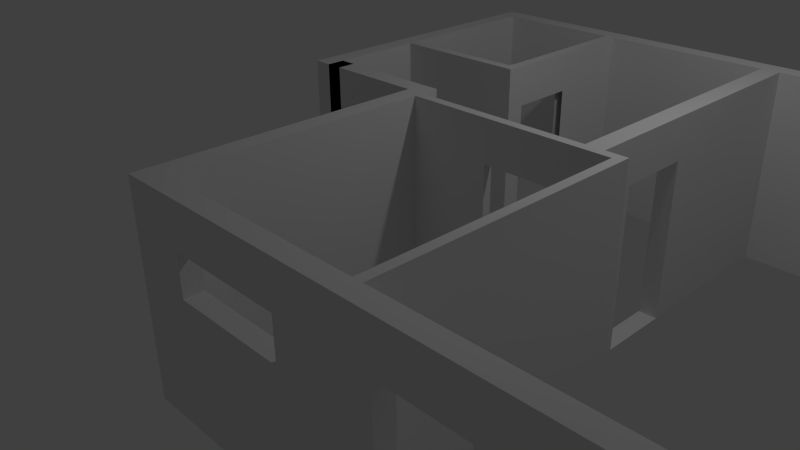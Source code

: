 # Source: basement.blend  (saved by Blender 2.76.0; exported with 4.5.12 LTS)
import bpy
from mathutils import Matrix  # noqa: F401  (used for matrix-valued properties, if any)

bpy.ops.wm.read_factory_settings(use_empty=True)
scene = bpy.context.scene
scene.name = 'Scene'

# ---- collections
col_collection_1 = bpy.data.collections.new('Collection 1'); scene.collection.children.link(col_collection_1)

# ---- world
world_world = bpy.data.worlds.new('World'); scene.world = world_world
world_world.color = (0.05088, 0.05088, 0.05088)
world_world.use_sun_shadow = False
world_world.sun_shadow_jitter_overblur = 0.0
world_world.cycles.sampling_method = 'MANUAL'
world_world.cycles.sample_map_resolution = 256

# ---- cameras
cam_camera = bpy.data.cameras.new('Camera')
cam_camera.clip_end = 100.0
cam_camera.lens = 35.0
cam_camera.sensor_width = 32.0
cam_camera.sensor_height = 18.0
cam_camera.ortho_scale = 7.314
cam_camera.dof.focus_distance = 0.0
cam_camera.dof.aperture_fstop = 128.0

# ---- lights
light_lamp = bpy.data.lights.new('Lamp', 'POINT')
light_lamp.transmission_factor = 0.0
light_lamp.cutoff_distance = 30.0
light_lamp.energy = 100.0
light_lamp.shadow_buffer_clip_start = 1.001
light_lamp.shadow_soft_size = 0.1
light_lamp.shadow_maximum_resolution = 0.006
light_lamp.use_absolute_resolution = True
light_lamp.cycles.use_multiple_importance_sampling = False

# ---- meshes
me_plane_001 = bpy.data.meshes.new('Plane.001')
me_plane_001.from_pydata([(1.09, 11.36, 0.0), (1.09, 30.09, 0.0), (0.98, 30.09, 0.0), (1.09, 11.36, 2.4), (1.09, 30.09, 2.4), (0.98, 30.09, 2.4), (-0.6, 11.36, 0.0047), (-0.6, 12.36, 0.0047), (0.98, 12.36, 0.0047), (-0.6, 12.36, 2.4), (-0.6, 11.36, 2.4), (1.09, 13.54, 0.0), (1.09, 20.87, 0.0), (0.98, 20.87, 0.0), (0.98, 13.54, 0.0), (1.09, 13.54, 2.4), (1.09, 20.87, 2.4), (0.98, 20.87, 2.4), (0.98, 13.54, 2.4), (-0.6, -1.0, 0.0), (-0.6, 1.0, 0.0), (1.0, 1.0, 0.0), (-0.4004, -1.0, 0.0), (0.4004, -1.0, 0.0), (0.4004, 1.0, 0.0), (-0.4004, 1.0, 0.0), (-0.6, 1.0, 1.9), (-0.6, -1.0, 1.9), (0.4004, -1.0, 1.9), (-0.4004, 1.0, 1.9), (-0.4004, -1.0, 1.9), (0.4004, 1.0, 1.9), (-0.6, 1.0, 2.4), (-0.6, -1.0, 2.4), (0.4004, -1.0, 2.4), (-0.4004, 1.0, 2.4), (-0.4004, -1.0, 2.4), (0.4004, 1.0, 2.4), (-0.4001, -1.0, 0.0), (-0.4001, 1.0, 0.0), (-0.4001, 1.0, 1.9), (-0.4001, -1.0, 1.9), (-0.4001, 1.0, 2.4), (-0.4001, -1.0, 2.4), (-0.82, 1.0, 0.0), (-0.82, -1.0, 0.0), (-0.82, 1.0, 1.9), (-0.82, -1.0, 1.9), (-0.82, 1.0, 2.4), (-0.82, -1.0, 2.4), (-0.6, 30.09, 1.9), (-0.82, 30.09, 1.9), (-0.6, 30.09, 0.0), (-0.6, 30.09, 2.4), (-0.82, 30.09, 0.0), (-0.82, 30.09, 2.4), (-0.6, 32.09, 1.9), (-0.82, 32.09, 1.9), (-0.6, 32.09, 0.0), (-0.6, 32.09, 2.4), (-0.82, 32.09, 0.0), (-0.82, 32.09, 2.4), (3.354, 30.09, 1.9), (3.134, 30.09, 1.9), (3.354, 30.09, 0.0), (3.354, 30.09, 2.4), (3.134, 30.09, 0.0), (3.134, 30.09, 2.4), (3.134, 32.09, 1.9), (3.134, 32.09, 0.0), (3.134, 32.09, 2.4), (3.354, 32.09, 1.9), (3.354, 32.09, 0.0), (3.354, 32.09, 2.4), (6.662, -29.48, 1.9), (1.0, -29.48, 1.9), (1.0, -29.48, 0.0), (1.0, -29.48, 2.4), (6.662, -29.48, 0.0), (6.663, 32.09, 1.9), (6.662, -29.48, 2.4), (6.442, -29.48, 0.0), (6.442, -29.48, 1.9), (6.442, -29.48, 2.4), (6.662, 30.09, 1.9), (6.442, 30.09, 1.9), (6.662, 30.09, 0.0), (6.662, 30.09, 2.4), (6.442, 30.09, 0.0), (6.442, 30.09, 2.4), (6.442, 32.09, 1.9), (6.442, 32.09, 0.0), (6.442, 32.09, 2.4), (6.663, 32.09, 0.0), (6.663, 32.09, 2.4), (3.5, -29.48, 0.0), (3.5, -29.48, 1.9), (3.61, -29.48, 2.4), (3.61, -29.48, 0.0), (3.61, -29.48, 1.9), (6.662, -31.48, 1.9), (6.662, -31.48, 0.0), (6.662, -31.48, 2.4), (6.442, -31.48, 0.0), (6.442, -31.48, 1.9), (6.442, -31.48, 2.4), (0.78, -29.48, 0.0), (0.78, -29.48, 1.9), (0.78, -29.48, 2.4), (0.78, -31.48, 0.0), (0.78, -31.48, 1.9), (0.78, -31.48, 2.4), (1.0, -1.0, 0.0), (0.78, -1.0, 0.0), (0.78, -1.0, 2.4), (0.78, -1.0, 1.9), (3.611, -29.48, 2.4), (3.611, -31.48, 1.9), (3.611, -31.48, 0.0), (3.611, -31.48, 2.4), (3.611, -29.48, 0.0), (3.5, -31.48, 1.9), (3.5, -31.48, 2.4), (3.5, -29.48, 2.4), (3.5, -31.48, 0.0), (6.662, -29.48, 0.95), (6.663, 32.09, 0.95), (1.0, -29.48, 0.95), (6.662, 30.09, 0.95), (3.5, -29.48, 0.95), (6.662, -31.48, 0.95), (6.442, -31.48, 0.95), (0.78, -29.48, 0.95), (0.78, -31.48, 0.95), (0.78, -1.0, 0.95), (3.611, -31.48, 0.95), (3.5, -31.48, 0.95), (3.923, -29.48, 2.4), (4.822, -29.48, 2.4), (5.231, -29.48, 2.4), (6.13, -29.48, 2.4), (3.923, -31.48, 0.0), (4.822, -31.48, 0.0), (5.231, -31.48, 0.0), (6.13, -31.48, 0.0), (3.923, -29.48, 0.0), (4.822, -29.48, 0.0), (5.231, -29.48, 0.0), (6.13, -29.48, 0.0), (6.13, -29.48, 1.9), (5.231, -29.48, 1.9), (4.821, -29.48, 1.9), (3.922, -29.48, 1.9), (6.13, -31.48, 1.9), (5.231, -31.48, 1.9), (4.822, -31.48, 1.9), (3.923, -31.48, 1.9), (6.13, -31.48, 2.4), (5.231, -31.48, 2.4), (4.822, -31.48, 2.4), (3.923, -31.48, 2.4), (6.13, -31.48, 0.95), (5.231, -31.48, 0.95), (4.822, -31.48, 0.95), (3.923, -31.48, 0.95), (6.442, -29.48, 0.95), (3.611, -29.48, 0.95), (6.13, -29.48, 0.95), (5.231, -29.48, 0.95), (4.822, -29.48, 0.95), (3.922, -29.48, 0.95), (3.5, -29.48, 1.425), (0.78, -29.48, 1.425), (0.78, -31.48, 1.425), (0.78, -1.0, 1.425), (3.61, -29.48, 1.425), (1.0, -29.48, 1.425), (3.611, -31.48, 1.425), (3.5, -31.48, 1.425), (3.922, -29.48, 1.425), (3.923, -31.48, 1.425), (1.464, -29.48, 1.9), (2.816, -29.48, 1.9), (2.816, -29.48, 0.95), (1.464, -29.48, 0.95), (2.816, -29.48, 1.425), (1.464, -29.48, 1.425), (2.816, -31.48, 1.9), (1.464, -31.48, 1.9), (2.816, -31.48, 2.4), (1.464, -31.48, 2.4), (1.464, -29.48, 2.4), (2.816, -29.48, 2.4), (1.464, -31.48, 0.0), (2.816, -31.48, 0.0), (1.464, -29.48, 0.0), (2.816, -29.48, 0.0), (2.816, -31.48, 0.95), (1.464, -31.48, 0.95), (2.816, -31.48, 1.425), (1.464, -31.48, 1.425), (2.014, -2.0, 0.0), (1.0, 1.0, 1.9), (1.0, 1.0, 2.4), (2.815, -2.0, 0.0), (2.014, -1.0, 0.0), (2.815, -1.0, 0.0), (3.134, 3.354, 0.0), (3.134, 11.36, 0.0), (3.354, 11.36, 0.0), (3.354, 3.354, 0.0), (3.134, 3.354, 2.4), (3.134, 11.36, 2.4), (3.134, 11.36, 1.9), (3.134, 3.354, 1.9), (3.354, 3.354, 1.9), (3.354, 11.36, 1.9), (3.354, 11.36, 2.4), (3.354, 3.354, 2.4), (6.662, -29.48, 1.425), (6.663, 32.09, 1.425), (6.662, 30.09, 1.425), (6.442, -29.48, 1.425), (6.662, -31.48, 1.425), (6.442, -31.48, 1.425), (6.13, -29.48, 1.425), (6.13, -31.48, 1.425), (6.662, 11.1, 1.9), (6.662, 24.68, 1.9), (6.442, 11.1, 0.0), (6.442, 24.68, 0.0), (6.662, 24.68, 0.0), (6.662, 11.1, 0.0), (6.442, 11.1, 2.4), (6.442, 24.68, 2.4), (6.442, 24.68, 1.9), (6.442, 11.1, 1.9), (6.662, 24.68, 2.4), (6.662, 11.1, 2.4), (6.662, 11.1, 0.95), (6.662, 24.68, 0.95), (6.662, 11.1, 1.425), (6.662, 24.68, 1.425), (6.442, 11.1, 0.95), (6.442, 24.68, 0.95), (6.442, 11.1, 1.425), (6.442, 24.68, 1.425), (0.98, 12.36, 0.0), (0.98, 12.36, 2.405), (1.09, 12.36, 0.0), (1.09, 12.36, 2.4), (1.0, -1.092, 1.9), (1.0, -1.092, 0.0), (3.354, -1.0, 0.0), (3.354, -1.0, 1.9), (3.354, -1.0, 2.4), (3.134, -1.0, 0.0), (3.134, -1.0, 1.9), (3.134, -1.0, 2.4), (3.5, -2.0, 1.9), (3.5, -1.0, 0.0), (3.5, -1.0, 1.9), (3.5, -1.0, 2.4), (3.5, -2.0, 0.0), (3.5, -2.0, 2.4), (3.61, -2.0, 2.4), (3.61, -1.0, 0.0), (3.61, -1.0, 1.9), (3.61, -1.0, 2.4), (3.61, -2.0, 0.0), (3.61, -2.0, 1.9), (1.0, -1.0, 1.9), (1.0, -1.0, 2.4), (1.0, -2.0, 0.0), (1.0, -2.0, 1.9), (1.0, -2.0, 2.4), (2.014, -2.0, 2.4), (2.014, -1.0, 2.4), (2.014, -2.0, 1.9), (2.815, -1.0, 1.9), (2.815, -2.0, 2.4), (2.815, -1.0, 2.4), (2.815, -2.0, 1.9), (2.014, -1.0, 1.9), (1.09, 11.36, 1.9), (1.09, 30.09, 1.9), (-0.6, 11.36, 1.901), (1.09, 13.54, 1.9), (1.09, 20.87, 1.9), (1.09, 12.36, 1.9), (0.98, 30.09, 1.9), (0.98, 20.87, 1.9), (0.98, 13.54, 1.9), (0.98, 12.36, 1.903), (-0.6, 12.36, 1.9), (0.98, 12.36, 1.903), (0.78, 1.0, 0.0), (0.78, -1.0, 0.0), (0.78, 1.0, 2.4), (0.78, -1.0, 2.4), (0.78, 1.0, 1.9), (0.78, -1.0, 1.9)], [(72, 71), (71, 73), (73, 65), (96, 99), (21, 252), (251, 271), (112, 252)], [(12, 13, 2, 1), (16, 4, 5, 17), (288, 285, 4, 16), (289, 287, 15, 250), (287, 288, 16, 15), (290, 291, 17, 5), (291, 292, 18, 17), (250, 15, 18, 248), (15, 16, 17, 18), (249, 247, 14, 11), (11, 14, 13, 12), (22, 25, 24, 23), (26, 27, 33, 32), (27, 30, 36, 33), (25, 20, 26, 29), (22, 25, 29, 30), (19, 22, 30, 27), (20, 19, 27, 26), (24, 23, 28, 31), (33, 36, 35, 32), (30, 28, 34, 36), (37, 31, 29, 35), (29, 26, 32, 35), (35, 36, 34, 37), (29, 31, 28, 30), (46, 48, 55, 51), (44, 45, 47, 46), (46, 47, 49, 48), (55, 53, 59, 61), (44, 46, 51, 54), (59, 56, 57, 61), (56, 58, 60, 57), (52, 54, 60, 58), (54, 51, 57, 60), (51, 55, 61, 57), (92, 94, 79, 90), (213, 212, 67, 63), (209, 208, 66, 64), (217, 216, 62, 65), (208, 213, 63, 66), (212, 217, 65, 67), (216, 209, 64, 62), (66, 63, 68, 69), (63, 67, 70, 68), (93, 91, 90, 79, 220, 126), (270, 99, 98, 269), (87, 84, 79, 94), (238, 80, 74, 227), (259, 96, 123, 264), (235, 234, 89, 85), (231, 230, 88, 86), (88, 91, 93, 86), (230, 244, 246, 235, 85, 88), (234, 237, 87, 89), (239, 125, 78, 232), (88, 85, 90, 91), (85, 89, 92, 90), (58, 56, 90, 91), (50, 52, 88, 85), (56, 59, 92, 90), (53, 50, 85, 89), (52, 58, 91, 88), (59, 53, 89, 92), (128, 86, 93, 126), (92, 89, 87, 94), (270, 265, 97, 99), (74, 80, 102, 100), (200, 188, 110, 173), (219, 74, 100, 223), (80, 83, 105, 102), (81, 78, 101, 103), (108, 107, 110, 111), (132, 106, 109, 133), (188, 190, 111, 110), (195, 193, 109, 106), (190, 191, 108, 111), (172, 107, 115, 174), (107, 108, 114, 115), (76, 106, 113, 112), (160, 137, 116, 119), (145, 141, 118, 120), (156, 160, 119, 117), (180, 156, 117, 177), (119, 116, 123, 122), (117, 119, 122, 121), (177, 117, 121, 178), (152, 99, 116, 137), (170, 145, 120, 166), (105, 104, 100, 102), (130, 131, 103, 101), (223, 224, 131, 130), (118, 135, 136, 124), (141, 164, 135, 118), (185, 171, 129, 183), (106, 132, 134, 113), (172, 132, 133, 173), (78, 125, 130, 101), (193, 198, 133, 109), (221, 128, 126, 220), (241, 219, 125, 239), (103, 131, 161, 144), (144, 161, 162, 143), (143, 162, 163, 142), (142, 163, 164, 141), (165, 81, 148, 167), (167, 148, 147, 168), (168, 147, 146, 169), (169, 146, 145, 170), (82, 149, 140, 83), (149, 150, 139, 140), (150, 151, 138, 139), (151, 152, 137, 138), (224, 104, 153, 226), (152, 151, 155, 156), (162, 154, 155, 163), (169, 163, 155, 151), (104, 105, 157, 153), (153, 157, 158, 154), (154, 158, 159, 155), (155, 159, 160, 156), (81, 103, 144, 148), (148, 144, 143, 147), (147, 143, 142, 146), (146, 142, 141, 145), (105, 83, 140, 157), (157, 140, 139, 158), (158, 139, 138, 159), (159, 138, 137, 160), (179, 152, 156, 180), (150, 168, 169, 151), (164, 163, 169, 170), (222, 165, 167, 225), (179, 170, 166, 175), (150, 149, 153, 154), (225, 226, 153, 149), (168, 150, 154, 162), (162, 161, 167, 168), (152, 179, 175, 99), (170, 179, 180, 164), (107, 172, 173, 110), (182, 96, 171, 185), (135, 177, 178, 136), (164, 180, 177, 135), (132, 172, 174, 134), (198, 200, 173, 133), (75, 181, 186, 176), (186, 181, 188, 200), (176, 186, 184, 127), (186, 185, 183, 184), (136, 178, 199, 197), (197, 199, 200, 198), (124, 136, 197, 194), (194, 197, 198, 193), (122, 123, 192, 189), (189, 192, 191, 190), (196, 194, 193, 195), (121, 122, 189, 187), (187, 189, 190, 188), (178, 121, 187, 199), (181, 182, 187, 188), (186, 200, 199, 185), (185, 199, 187, 182), (204, 201, 205, 206), (209, 216, 213, 208), (218, 255, 254, 215), (211, 218, 217, 212), (213, 216, 215, 214), (218, 215, 216, 217), (258, 255, 218, 211), (210, 207, 208, 209), (214, 257, 258, 211), (214, 211, 212, 213), (215, 210, 207, 214), (167, 161, 226, 225), (82, 222, 225, 149), (131, 224, 226, 161), (227, 74, 219, 241), (84, 221, 220, 79), (100, 104, 224, 223), (125, 219, 223, 130), (84, 228, 242, 221), (242, 228, 235, 246), (221, 242, 240, 128), (242, 241, 239, 240), (128, 240, 231, 86), (240, 239, 232, 231), (83, 80, 238, 233), (233, 238, 237, 234), (81, 165, 222, 82, 236, 245, 243, 229), (242, 246, 245, 241), (78, 81, 229, 232), (232, 229, 230, 231), (82, 83, 233, 236), (236, 233, 234, 235), (87, 237, 228, 84), (237, 238, 227, 228), (229, 243, 244, 230), (243, 245, 246, 244), (227, 236, 235, 228), (241, 245, 236, 227), (284, 289, 250, 3), (292, 293, 248, 18), (286, 6, 0, 284), (27, 33, 49, 47), (27, 41, 43, 33), (40, 26, 32, 42), (33, 43, 42, 32), (20, 19, 45, 44), (19, 38, 41, 27), (39, 20, 26, 40), (271, 202, 203, 272), (300, 31, 37, 298), (299, 272, 203, 298), (296, 24, 31, 300), (112, 21, 202, 271), (262, 264, 265, 268), (253, 254, 261, 260), (254, 255, 262, 261), (266, 267, 270, 269), (267, 268, 265, 270), (263, 260, 266, 269), (261, 262, 268, 267), (259, 263, 95, 96), (266, 260, 261, 267), (276, 277, 272, 275), (278, 276, 275, 274), (277, 283, 271, 272), (259, 264, 280, 282), (257, 214, 207, 256), (258, 257, 279, 281), (281, 279, 283, 277), (282, 280, 276, 278), (253, 210, 215, 254), (280, 281, 277, 276), (282, 278, 283, 279), (19, 27, 47, 45), (33, 32, 48, 49), (20, 44, 54, 52), (32, 26, 50, 53), (48, 32, 53, 55), (26, 20, 52, 50), (265, 264, 123, 97), (108, 77, 272, 114), (181, 75, 77, 191), (183, 129, 95, 196), (21, 296, 300, 202), (77, 75, 271, 272), (120, 118, 124, 95), (127, 184, 195, 76), (184, 183, 196, 195), (96, 182, 192, 123), (182, 181, 191, 192), (95, 124, 194, 196), (20, 25, 22, 19), (294, 295, 8, 7), (10, 3, 250, 248, 9), (281, 280, 264, 262), (201, 278, 274, 273), (256, 206, 279, 257), (283, 278, 201, 205), (263, 259, 282, 204), (282, 279, 206, 204), (201, 273, 112, 205), (205, 112, 271, 283), (263, 204, 206, 256, 253, 260), (253, 256, 207, 210), (95, 263, 269, 98), (6, 7, 8, 247, 249, 0), (10, 286, 284, 3), (0, 249, 289, 284), (14, 247, 293, 292), (249, 11, 287, 289), (12, 1, 285, 288), (2, 13, 291, 290), (9, 248, 295, 294), (23, 297, 301, 28), (34, 299, 298, 37), (202, 300, 298, 203), (28, 301, 299, 34), (76, 273, 274, 75, 176, 127)])
me_plane_001.use_remesh_preserve_volume = False
me_plane_001.use_remesh_preserve_attributes = False
me_plane_001.use_mirror_vertex_groups = False
me_plane_001.update()

# ---- objects
ob_exterior_walls = bpy.data.objects.new('Exterior Walls', me_plane_001)
ob_lamp = bpy.data.objects.new('Lamp', light_lamp)
ob_camera = bpy.data.objects.new('Camera', cam_camera)

# ---- transforms, parenting, visibility, modifiers, constraints
ob_exterior_walls.location = (0.0, 0.0, 0.0)
ob_exterior_walls.scale = (1.0, 0.11, 1.0)
ob_exterior_walls.lineart.crease_threshold = 0.0
ob_lamp.location = (4.076, 1.005, 5.904)
ob_lamp.rotation_euler = (0.6503, 0.05522, 1.866)
ob_lamp.lock_rotations_4d = False
ob_lamp.empty_display_type = 'ARROWS'
ob_lamp.color = (0.0, 0.0, 0.0, 0.0)
ob_lamp.lineart.crease_threshold = 0.0
ob_camera.location = (7.481, -6.508, 5.344)
ob_camera.rotation_euler = (1.109, 0.01082, 0.8149)
ob_camera.lock_rotations_4d = False
ob_camera.empty_display_type = 'ARROWS'
ob_camera.color = (0.0, 0.0, 0.0, 0.0)
ob_camera.display_type = 'WIRE'
ob_camera.lineart.crease_threshold = 0.0

# ---- collection membership
col_collection_1.objects.link(ob_exterior_walls)
col_collection_1.objects.link(ob_lamp)
col_collection_1.objects.link(ob_camera)

# ---- scene / render settings (as saved in the file)
scene.camera = ob_camera
scene.frame_start = 1; scene.frame_end = 250; scene.frame_set(1)
scene.render.engine = 'BLENDER_EEVEE_NEXT'
scene.render.resolution_percentage = 50
scene.render.dither_intensity = 0.0
scene.cycles.use_denoising = False
scene.cycles.samples = 10
scene.cycles.sampling_pattern = 'TABULATED_SOBOL'
scene.cycles.light_sampling_threshold = 0.0
scene.cycles.use_adaptive_sampling = False
scene.cycles.use_light_tree = False
scene.cycles.blur_glossy = 0.0
scene.cycles.pixel_filter_type = 'GAUSSIAN'
scene.cycles.sample_clamp_indirect = 0.0
scene.view_settings.view_transform = 'Standard'
bpy.context.view_layer.update()
